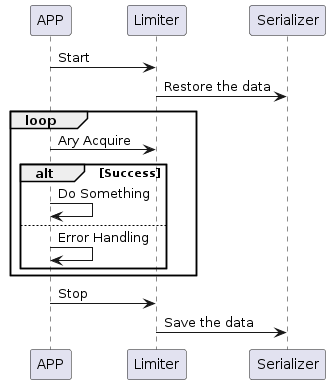

The diagram above was rendered by PlantUML. Its source (embedded in the PNG):
@startuml
APP -> Limiter: Start
Limiter -> Serializer: Restore the data
loop
APP -> Limiter: Ary Acquire
alt Success
APP -> APP: Do Something
else
APP -> APP: Error Handling
end
end
APP -> Limiter: Stop
Limiter -> Serializer: Save the data
@enduml